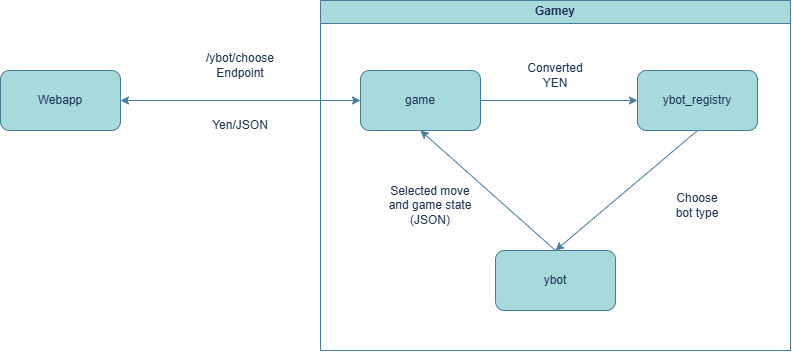

The diagram above was exported from draw.io. Its source (the exported page's mxGraphModel, read from the mxfile embedded in the PNG):
<mxGraphModel dx="1026" dy="587" grid="1" gridSize="10" guides="1" tooltips="1" connect="1" arrows="1" fold="1" page="1" pageScale="1" pageWidth="827" pageHeight="1169" math="0" shadow="0">
  <root>
    <mxCell id="0" />
    <mxCell id="1" parent="0" />
    <mxCell id="pK3swmOVoXne5HVGEmAk-2" parent="1" style="rounded=1;whiteSpace=wrap;html=1;strokeColor=#457B9D;fontColor=#1D3557;fillColor=#A8DADC;" value="Webapp" vertex="1">
      <mxGeometry height="60" width="120" x="190" y="140" as="geometry" />
    </mxCell>
    <mxCell id="pK3swmOVoXne5HVGEmAk-3" parent="1" style="rounded=1;whiteSpace=wrap;html=1;strokeColor=#457B9D;fontColor=#1D3557;fillColor=#A8DADC;" value="game" vertex="1">
      <mxGeometry height="60" width="120" x="550" y="140" as="geometry" />
    </mxCell>
    <mxCell id="pK3swmOVoXne5HVGEmAk-4" edge="1" parent="1" source="pK3swmOVoXne5HVGEmAk-2" style="endArrow=classic;startArrow=classic;html=1;rounded=0;strokeColor=#457B9D;fontColor=#1D3557;fillColor=#A8DADC;entryX=0;entryY=0.5;entryDx=0;entryDy=0;exitX=1;exitY=0.5;exitDx=0;exitDy=0;" target="pK3swmOVoXne5HVGEmAk-3" value="">
      <mxGeometry height="50" relative="1" width="50" as="geometry">
        <mxPoint x="380" y="220" as="sourcePoint" />
        <mxPoint x="430" y="170" as="targetPoint" />
      </mxGeometry>
    </mxCell>
    <mxCell id="pK3swmOVoXne5HVGEmAk-5" parent="1" style="text;html=1;whiteSpace=wrap;strokeColor=none;fillColor=none;align=center;verticalAlign=middle;rounded=0;fontColor=#1D3557;" value="/ybot/choose&lt;div&gt;Endpoint&lt;/div&gt;" vertex="1">
      <mxGeometry height="30" width="60" x="400" y="120" as="geometry" />
    </mxCell>
    <mxCell id="pK3swmOVoXne5HVGEmAk-6" parent="1" style="text;html=1;whiteSpace=wrap;strokeColor=none;fillColor=none;align=center;verticalAlign=middle;rounded=0;fontColor=#1D3557;" value="Yen/JSON" vertex="1">
      <mxGeometry height="30" width="60" x="400" y="180" as="geometry" />
    </mxCell>
    <mxCell id="pK3swmOVoXne5HVGEmAk-7" parent="1" style="swimlane;whiteSpace=wrap;html=1;strokeColor=#457B9D;fontColor=#1D3557;fillColor=#A8DADC;" value="Gamey" vertex="1">
      <mxGeometry height="350" width="470" x="510" y="70" as="geometry" />
    </mxCell>
    <mxCell id="pK3swmOVoXne5HVGEmAk-8" parent="pK3swmOVoXne5HVGEmAk-7" style="rounded=1;whiteSpace=wrap;html=1;strokeColor=#457B9D;fontColor=#1D3557;fillColor=#A8DADC;" value="ybot_registry" vertex="1">
      <mxGeometry height="60" width="120" x="317" y="70" as="geometry" />
    </mxCell>
    <mxCell id="pK3swmOVoXne5HVGEmAk-12" parent="pK3swmOVoXne5HVGEmAk-7" style="rounded=1;whiteSpace=wrap;html=1;strokeColor=#457B9D;fontColor=#1D3557;fillColor=#A8DADC;" value="ybot" vertex="1">
      <mxGeometry height="60" width="120" x="175" y="250" as="geometry" />
    </mxCell>
    <mxCell id="pK3swmOVoXne5HVGEmAk-13" edge="1" parent="pK3swmOVoXne5HVGEmAk-7" source="pK3swmOVoXne5HVGEmAk-8" style="endArrow=classic;html=1;rounded=0;strokeColor=#457B9D;fontColor=#1D3557;fillColor=#A8DADC;exitX=0.5;exitY=1;exitDx=0;exitDy=0;entryX=0.5;entryY=0;entryDx=0;entryDy=0;" target="pK3swmOVoXne5HVGEmAk-12" value="">
      <mxGeometry height="50" relative="1" width="50" as="geometry">
        <mxPoint x="80" y="200" as="sourcePoint" />
        <mxPoint x="130" y="150" as="targetPoint" />
      </mxGeometry>
    </mxCell>
    <mxCell id="pK3swmOVoXne5HVGEmAk-15" parent="pK3swmOVoXne5HVGEmAk-7" style="text;html=1;whiteSpace=wrap;strokeColor=none;fillColor=none;align=center;verticalAlign=middle;rounded=0;fontColor=#1D3557;" value="Converted YEN" vertex="1">
      <mxGeometry height="30" width="60" x="205" y="60" as="geometry" />
    </mxCell>
    <mxCell id="pK3swmOVoXne5HVGEmAk-16" parent="pK3swmOVoXne5HVGEmAk-7" style="text;html=1;whiteSpace=wrap;strokeColor=none;fillColor=none;align=center;verticalAlign=middle;rounded=0;fontColor=#1D3557;" value="Choose bot type" vertex="1">
      <mxGeometry height="30" width="60" x="347" y="190" as="geometry" />
    </mxCell>
    <mxCell id="pK3swmOVoXne5HVGEmAk-17" parent="pK3swmOVoXne5HVGEmAk-7" style="text;html=1;whiteSpace=wrap;strokeColor=none;fillColor=none;align=center;verticalAlign=middle;rounded=0;fontColor=#1D3557;" value="Selected move and game state&lt;div&gt;(JSON)&lt;/div&gt;" vertex="1">
      <mxGeometry height="30" width="100" x="60" y="190" as="geometry" />
    </mxCell>
    <mxCell id="pK3swmOVoXne5HVGEmAk-11" edge="1" parent="1" style="endArrow=classic;html=1;rounded=0;strokeColor=#457B9D;fontColor=#1D3557;fillColor=#A8DADC;entryX=0;entryY=0.5;entryDx=0;entryDy=0;" target="pK3swmOVoXne5HVGEmAk-8" value="">
      <mxGeometry height="50" relative="1" width="50" as="geometry">
        <mxPoint x="670" y="170" as="sourcePoint" />
        <mxPoint x="640" y="180" as="targetPoint" />
      </mxGeometry>
    </mxCell>
    <mxCell id="pK3swmOVoXne5HVGEmAk-14" edge="1" parent="1" source="pK3swmOVoXne5HVGEmAk-12" style="endArrow=classic;html=1;rounded=0;strokeColor=#457B9D;fontColor=#1D3557;fillColor=#A8DADC;exitX=0.5;exitY=0;exitDx=0;exitDy=0;" value="">
      <mxGeometry height="50" relative="1" width="50" as="geometry">
        <mxPoint x="590" y="270" as="sourcePoint" />
        <mxPoint x="610" y="200" as="targetPoint" />
      </mxGeometry>
    </mxCell>
  </root>
</mxGraphModel>